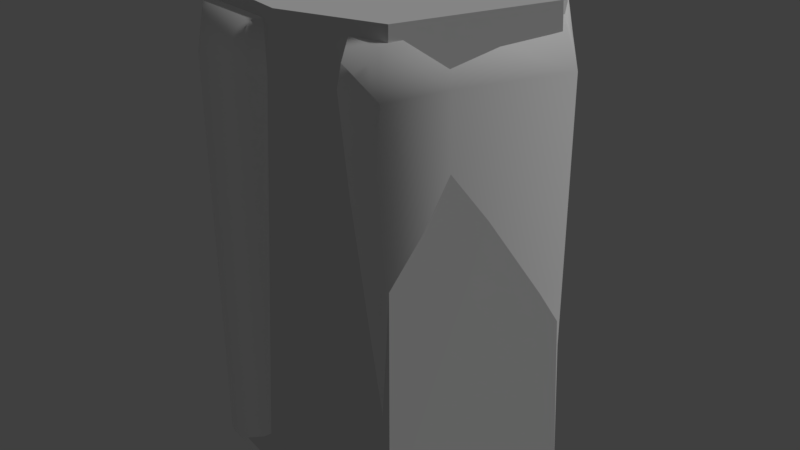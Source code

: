# Source: rock_1.blend  (saved by Blender 2.79.0; exported with 4.5.12 LTS)
import bpy
from mathutils import Matrix  # noqa: F401  (used for matrix-valued properties, if any)

bpy.ops.wm.read_factory_settings(use_empty=True)
scene = bpy.context.scene
scene.name = 'Scene'

# ---- collections
col_collection_1 = bpy.data.collections.new('Collection 1'); scene.collection.children.link(col_collection_1)

# ---- materials (node trees are filled in below, after node groups)
mat_rock2 = bpy.data.materials.new('rock2')
mat_rock2.alpha_threshold = 0.0
mat_rock2.use_transparent_shadow = False
mat_rock2.diffuse_color = (1.0, 1.0, 1.0, 1.0)
mat_rock2.roughness = 0.5
mat_rock2.specular_intensity = 0.0

# ---- material node trees

# ---- world
world_world = bpy.data.worlds.new('World'); scene.world = world_world
world_world.color = (0.05088, 0.05088, 0.05088)
world_world.use_sun_shadow = False
world_world.sun_shadow_jitter_overblur = 0.0
world_world.cycles.sampling_method = 'MANUAL'

# ---- lights
light_hemi = bpy.data.lights.new('Hemi', 'SUN')
light_hemi.transmission_factor = 0.0
light_hemi.angle = 0.1993
light_hemi.energy = 1.0
light_hemi.shadow_buffer_clip_start = 0.5
light_hemi.shadow_soft_size = 0.1
light_hemi.shadow_cascade_max_distance = 1000.0

# ---- meshes
me_rock1collider = bpy.data.meshes.new('Rock1Collider')
me_rock1collider.from_pydata([(-0.5562, -0.6249, -1.381), (0.5778, -0.6465, -1.381), (-0.7152, 0.5583, -1.381), (0.6641, 0.65, -1.381), (-0.7742, -0.002305, -1.381), (0.009478, -0.774, -1.381), (0.9644, 0.2031, -1.381), (0.0526, 0.7937, -1.381), (-0.5447, -0.5599, 1.015), (0.5097, -0.5599, 1.015), (-0.6606, 0.5356, 1.015), (0.6336, 0.5599, 1.015), (-0.7106, 0.0, 1.015), (0.0, -0.6918, 1.015), (0.8493, 0.1773, 1.015), (0.04313, 0.7269, 1.015), (0.0, 0.0, 1.015)], [], [(5, 1, 9, 13), (1, 6, 14, 9), (0, 5, 13, 8), (7, 2, 10, 15), (2, 4, 12, 10), (6, 3, 11, 14), (4, 0, 8, 12), (3, 7, 15, 11), (9, 14, 16), (10, 12, 16), (13, 9, 16), (15, 10, 16), (11, 15, 16), (8, 13, 16), (12, 8, 16), (14, 11, 16)])
me_rock1collider.use_remesh_preserve_volume = False
me_rock1collider.use_remesh_preserve_attributes = False
me_rock1collider.use_mirror_vertex_groups = False
me_rock1collider.update()
me_rock1mesh = bpy.data.meshes.new('Rock1Mesh')
me_rock1mesh.from_pydata([(0.9193, 0.938, -3.078), (0.8885, 0.904, 2.028), (0.7771, -0.9339, -3.078), (0.751, -0.9068, 2.028), (-1.04, 0.8004, -3.078), (-1.007, 0.7709, 2.028), (-0.8063, -0.9339, -3.078), (-0.7807, -0.9068, 2.028), (1.379, 0.3042, -3.158), (0.9313, 0.9507, 1.539), (1.231, 0.2909, 2.106), (0.7892, -0.9466, 1.539), (0.08164, -0.9062, -3.187), (0.07822, -0.8799, 2.077), (-0.8183, -0.9466, 1.539), (-1.113, 0.002042, -3.158), (-0.9745, -0.001378, 2.106), (-1.052, 0.8131, 1.539), (0.08164, 1.148, -3.187), (0.07822, 1.107, 2.077), (0.07822, -0.001378, 2.189), (0.08164, 1.153, 1.539), (-1.105, 0.002042, 1.535), (0.08164, -0.9111, 1.539), (1.371, 0.3042, 1.535), (-0.1924, -1.046, 2.062), (-0.1981, 0.9346, -3.153), (-0.1981, -1.078, -3.153), (-0.1924, 0.9007, 2.062), (-0.2073, -0.001378, 2.163), (-0.2019, 0.942, 1.539), (-0.2019, -1.085, 1.539), (0.8783, -0.4541, 2.067), (-0.9596, -0.4659, -3.118), (0.9619, -0.4659, -3.118), (-0.8776, -0.4541, 2.067), (0.07822, -0.4406, 2.133), (-0.9616, -0.4723, 1.537), (0.9639, -0.4723, 1.537), (-0.1999, -0.5238, 2.112), (0.7831, -0.9403, -0.7695), (-0.8123, -0.9403, -0.7695), (-1.046, 0.8068, -0.7695), (0.08164, 1.151, -0.8241), (-1.109, 0.002042, -0.8112), (0.08164, -0.9086, -0.8241), (1.375, 0.3042, -0.8112), (-0.2, -1.082, -0.8069), (-0.2, 0.9383, -0.8069), (0.9629, -0.4691, -0.7903), (-0.9606, -0.4691, -0.7903), (0.9253, 0.9444, -0.7695)], [], [(38, 32, 3, 11), (31, 25, 7, 14), (22, 16, 5, 17), (21, 19, 1, 9), (20, 10, 1, 19), (29, 20, 19, 28), (39, 36, 20, 29), (36, 32, 10, 20), (43, 21, 9, 51), (48, 30, 21, 43), (30, 28, 19, 21), (44, 22, 17, 42), (50, 37, 22, 44), (37, 35, 16, 22), (47, 31, 14, 41), (40, 11, 23, 45), (11, 3, 13, 23), (49, 38, 11, 40), (51, 9, 24, 46), (9, 1, 10, 24), (45, 23, 31, 47), (17, 5, 28, 30), (42, 17, 30, 48), (35, 39, 29, 16), (16, 29, 28, 5), (23, 13, 25, 31), (7, 25, 39, 35), (46, 24, 38, 49), (14, 7, 35, 37), (41, 14, 37, 50), (13, 3, 32, 36), (25, 13, 36, 39), (24, 10, 32, 38), (6, 41, 50, 33), (8, 46, 49, 34), (4, 42, 48, 26), (12, 45, 47, 27), (0, 51, 46, 8), (34, 49, 40, 2), (2, 40, 45, 12), (27, 47, 41, 6), (33, 50, 44, 15), (15, 44, 42, 4), (26, 48, 43, 18), (18, 43, 51, 0)])
me_rock1mesh.polygons.foreach_set('use_smooth', [True] * 45)
_uv = me_rock1mesh.uv_layers.new(name='Mapa UV')
_uv.uv.foreach_set('vector', [0.5495, 0.223, 0.5666, 0.02741, 0.6414, 0.05483, 0.6295, 0.2271, 0.5507, 0.7131, 0.567, 0.5276, 0.6425, 0.5448, 0.6425, 0.7219, 0.137, 0.2143, 0.1713, 0.0, 0.3207, 0.05483, 0.3158, 0.2327, 0.1376, 0.7043, 0.1703, 0.5105, 0.3213, 0.5448, 0.3213, 0.7219, 0.8207, 0.2096, 0.7804, 0.4191, 0.6414, 0.3422, 0.6443, 0.1634, 0.8408, 0.1048, 0.8207, 0.2096, 0.6443, 0.1634, 0.6743, 0.08124, 0.9204, 0.1358, 0.9103, 0.2331, 0.8207, 0.2096, 0.8408, 0.1048, 0.9103, 0.2331, 0.8573, 0.4191, 0.7804, 0.4191, 0.8207, 0.2096, 0.1363, 0.8522, 0.1376, 0.7043, 0.3213, 0.7219, 0.3056, 0.8492, 0.06997, 0.8333, 0.06882, 0.6946, 0.1376, 0.7043, 0.1363, 0.8522, 0.06882, 0.6946, 0.1044, 0.5113, 0.1703, 0.5105, 0.1376, 0.7043, 0.1359, 0.3624, 0.137, 0.2143, 0.3158, 0.2327, 0.3052, 0.3593, 0.06985, 0.344, 0.0685, 0.2051, 0.137, 0.2143, 0.1359, 0.3624, 0.0685, 0.2051, 0.1049, 0.01165, 0.1713, 0.0, 0.137, 0.2143, 0.5422, 0.8507, 0.5507, 0.7131, 0.6425, 0.7219, 0.6269, 0.8492, 0.3249, 0.8145, 0.3213, 0.6849, 0.4589, 0.7043, 0.4575, 0.8522, 0.3213, 0.6849, 0.3598, 0.5122, 0.4915, 0.5105, 0.4589, 0.7043, 0.5412, 0.3608, 0.5495, 0.223, 0.6295, 0.2271, 0.6259, 0.3593, 0.3245, 0.3256, 0.3256, 0.1959, 0.4577, 0.2143, 0.4566, 0.3624, 0.3256, 0.1959, 0.3592, 0.0233, 0.4919, 0.0, 0.4577, 0.2143, 0.4575, 0.8522, 0.4589, 0.7043, 0.5507, 0.7131, 0.5422, 0.8507, 0.0, 0.6849, 0.03858, 0.5122, 0.1044, 0.5113, 0.06882, 0.6946, 0.003677, 0.8145, 0.0, 0.6849, 0.06882, 0.6946, 0.06997, 0.8333, 0.9305, 0.03846, 0.9204, 0.1358, 0.8408, 0.1048, 0.861, 1.368e-08, 0.861, 1.368e-08, 0.8408, 0.1048, 0.6743, 0.08124, 0.7072, 0.0, 0.4589, 0.7043, 0.4915, 0.5105, 0.567, 0.5276, 0.5507, 0.7131, 1.0, 0.07691, 1.0, 0.1668, 0.9204, 0.1358, 0.9305, 0.03846, 0.4566, 0.3624, 0.4577, 0.2143, 0.5495, 0.223, 0.5412, 0.3608, 0.003488, 0.1959, 0.03851, 0.0233, 0.1049, 0.01165, 0.0685, 0.2051, 0.003815, 0.3256, 0.003488, 0.1959, 0.0685, 0.2051, 0.06985, 0.344, 1.0, 0.2567, 0.9342, 0.4191, 0.8573, 0.4191, 0.9103, 0.2331, 1.0, 0.1668, 1.0, 0.2567, 0.9103, 0.2331, 0.9204, 0.1358, 0.4577, 0.2143, 0.4919, 0.0, 0.5666, 0.02741, 0.5495, 0.223, 0.007631, 0.4553, 0.003815, 0.3256, 0.06985, 0.344, 0.0712, 0.4829, 0.4554, 0.5105, 0.4566, 0.3624, 0.5412, 0.3608, 0.533, 0.4986, 0.007355, 0.944, 0.003677, 0.8145, 0.06997, 0.8333, 0.07112, 0.972, 0.4561, 0.9938, 0.4575, 0.8522, 0.5422, 0.8507, 0.5337, 0.9883, 0.3283, 0.4553, 0.3245, 0.3256, 0.4566, 0.3624, 0.4554, 0.5105, 0.533, 0.4986, 0.5412, 0.3608, 0.6259, 0.3593, 0.6105, 0.4868, 0.3286, 0.944, 0.3249, 0.8145, 0.4575, 0.8522, 0.4561, 0.9938, 0.5337, 0.9883, 0.5422, 0.8507, 0.6269, 0.8492, 0.6113, 0.9766, 0.0712, 0.4829, 0.06985, 0.344, 0.1359, 0.3624, 0.1348, 0.5105, 0.1348, 0.5105, 0.1359, 0.3624, 0.3052, 0.3593, 0.2898, 0.4868, 0.07112, 0.972, 0.06997, 0.8333, 0.1363, 0.8522, 0.1349, 0.9969, 0.1349, 0.9969, 0.1363, 0.8522, 0.3056, 0.8492, 0.29, 0.9766])
me_rock1mesh.materials.append(mat_rock2)
me_rock1mesh.use_remesh_preserve_volume = False
me_rock1mesh.use_remesh_preserve_attributes = False
me_rock1mesh.use_mirror_vertex_groups = False
me_rock1mesh.update()

# ---- objects
ob_rock1collider__colonly = bpy.data.objects.new('Rock1Collider -colonly', me_rock1collider)
ob_rock1mesh = bpy.data.objects.new('Rock1Mesh', me_rock1mesh)
ob_hemi = bpy.data.objects.new('Hemi', light_hemi)

# ---- transforms, parenting, visibility, modifiers, constraints
ob_rock1collider__colonly.location = (0.0, 0.0, 0.0)
ob_rock1collider__colonly.display_type = 'WIRE'
ob_rock1collider__colonly.show_name = True
ob_rock1collider__colonly.show_wire = True
ob_rock1collider__colonly.show_all_edges = True
ob_rock1collider__colonly.show_in_front = True
ob_rock1collider__colonly.lineart.crease_threshold = 0.0
ob_rock1mesh.parent = ob_rock1collider__colonly
ob_rock1mesh.location = (0.0, 0.0, 0.0)
ob_rock1mesh.scale = (0.6765, 0.6765, 0.4616)
ob_rock1mesh.lineart.crease_threshold = 0.0
ob_hemi.location = (0.0, 0.0, 0.0)
ob_hemi.rotation_euler = (-0.588, 0.4478, -0.281)
ob_hemi.hide_viewport = True
ob_hemi.lineart.crease_threshold = 0.0

# ---- collection membership
col_collection_1.objects.link(ob_rock1collider__colonly)
col_collection_1.objects.link(ob_rock1mesh)
col_collection_1.objects.link(ob_hemi)

# ---- scene / render settings (as saved in the file)
scene.frame_start = 1; scene.frame_end = 250; scene.frame_set(1)
scene.render.engine = 'BLENDER_EEVEE_NEXT'
scene.render.resolution_percentage = 50
scene.render.dither_intensity = 0.0
scene.cycles.use_denoising = False
scene.cycles.samples = 128
scene.cycles.sampling_pattern = 'TABULATED_SOBOL'
scene.cycles.use_adaptive_sampling = False
scene.cycles.use_light_tree = False
scene.cycles.blur_glossy = 0.0
scene.cycles.sample_clamp_indirect = 0.0
scene.view_settings.view_transform = 'Standard'
bpy.context.view_layer.update()

# ---- added for rendering (the .blend has no active camera): camera
cam_auto = bpy.data.cameras.new('AutoCamera')
cam_auto.lens = 50.0
cam_auto.sensor_width = 36.0
cam_auto.clip_end = 1000.0
ob_auto_camera = bpy.data.objects.new('AutoCamera', cam_auto)
scene.collection.objects.link(ob_auto_camera)
ob_auto_camera.location = (3.25461, -3.78156, 2.29924)
ob_auto_camera.rotation_euler = (1.09748, -7.21219e-08, 0.694738)
scene.camera = ob_auto_camera
bpy.context.view_layer.update()
